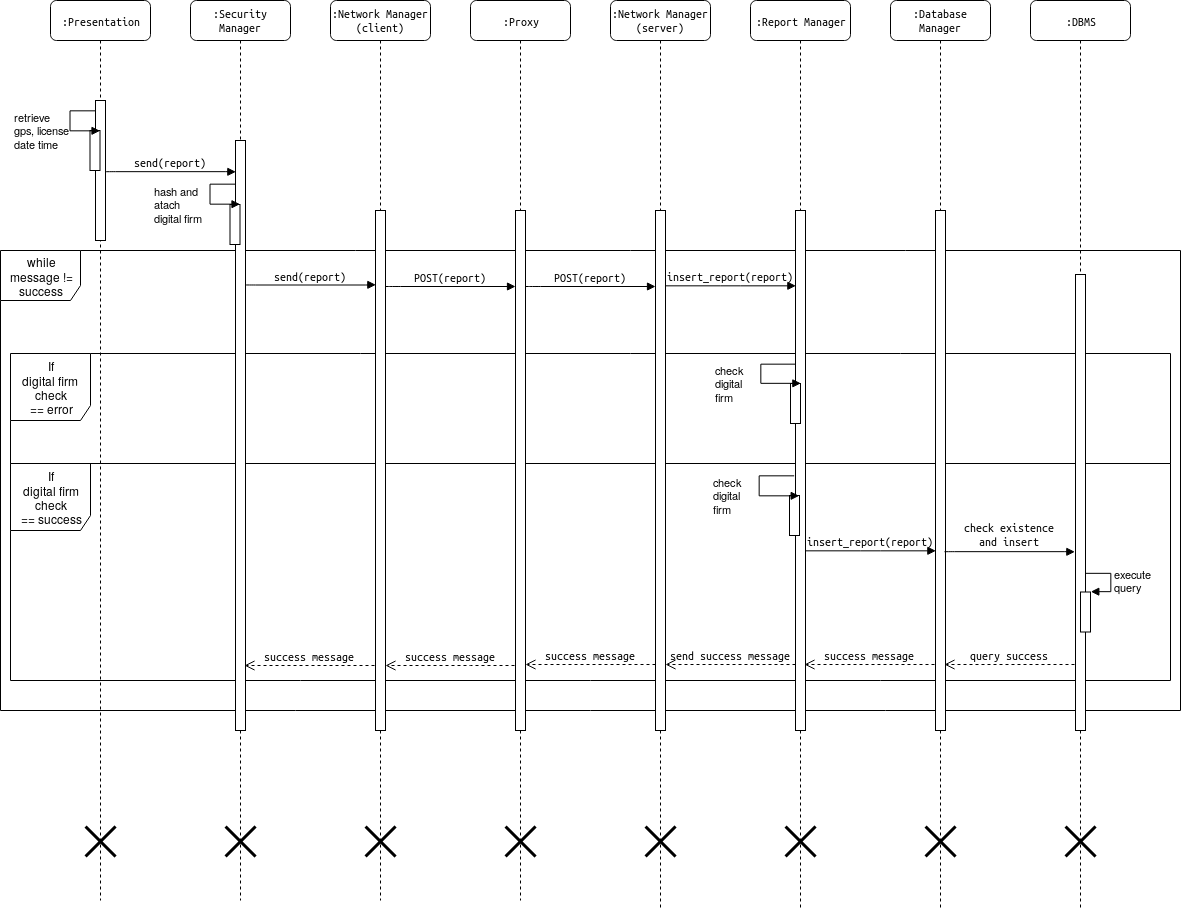

The diagram above was exported from draw.io. Its source (the exported page's mxGraphModel, read from the mxfile embedded in the PNG):
<mxGraphModel dx="683" dy="368" grid="1" gridSize="10" guides="1" tooltips="1" connect="1" arrows="1" fold="1" page="1" pageScale="1" pageWidth="1100" pageHeight="850" background="#ffffff" math="0" shadow="0">
  <root>
    <mxCell id="0" />
    <mxCell id="1" parent="0" />
    <mxCell id="2U_8ywx-rMTbbwlbNxhv-28" value="while message != success" style="shape=umlFrame;whiteSpace=wrap;html=1;width=80;height=50;" vertex="1" parent="1">
      <mxGeometry x="50" y="330" width="1180" height="460" as="geometry" />
    </mxCell>
    <mxCell id="2U_8ywx-rMTbbwlbNxhv-33" value="&lt;div&gt;If &lt;br&gt;&lt;/div&gt;&lt;div&gt;digital firm check&lt;/div&gt;&lt;div&gt;== success&lt;/div&gt;" style="shape=umlFrame;whiteSpace=wrap;html=1;width=80;height=67;" vertex="1" parent="1">
      <mxGeometry x="60" y="543" width="1160" height="217" as="geometry" />
    </mxCell>
    <mxCell id="2U_8ywx-rMTbbwlbNxhv-32" value="&lt;div&gt;If &lt;br&gt;&lt;/div&gt;&lt;div&gt;digital firm&amp;nbsp; check&lt;/div&gt;&lt;div&gt;== error&lt;/div&gt;" style="shape=umlFrame;whiteSpace=wrap;html=1;width=80;height=67;" vertex="1" parent="1">
      <mxGeometry x="60" y="433" width="1160" height="110" as="geometry" />
    </mxCell>
    <mxCell id="7baba1c4bc27f4b0-2" value=":Network Manager (client)" style="shape=umlLifeline;perimeter=lifelinePerimeter;whiteSpace=wrap;html=1;container=1;collapsible=0;recursiveResize=0;outlineConnect=0;rounded=1;shadow=0;comic=0;labelBackgroundColor=none;strokeWidth=1;fontFamily=Verdana;fontSize=12;align=center;" parent="1" vertex="1">
      <mxGeometry x="380" y="80" width="100" height="900" as="geometry" />
    </mxCell>
    <mxCell id="7baba1c4bc27f4b0-10" value="" style="html=1;points=[];perimeter=orthogonalPerimeter;rounded=0;shadow=0;comic=0;labelBackgroundColor=none;strokeWidth=1;fontFamily=Verdana;fontSize=12;align=center;" parent="7baba1c4bc27f4b0-2" vertex="1">
      <mxGeometry x="45" y="210" width="10" height="520" as="geometry" />
    </mxCell>
    <mxCell id="Mk-zL72r_X-_Wi9kbFhh-15" value="" style="shape=umlDestroy;whiteSpace=wrap;html=1;strokeWidth=3;" parent="7baba1c4bc27f4b0-2" vertex="1">
      <mxGeometry x="35" y="826" width="30" height="30" as="geometry" />
    </mxCell>
    <mxCell id="7baba1c4bc27f4b0-3" value=":Proxy" style="shape=umlLifeline;perimeter=lifelinePerimeter;whiteSpace=wrap;html=1;container=1;collapsible=0;recursiveResize=0;outlineConnect=0;rounded=1;shadow=0;comic=0;labelBackgroundColor=none;strokeWidth=1;fontFamily=Verdana;fontSize=12;align=center;" parent="1" vertex="1">
      <mxGeometry x="520" y="80" width="100" height="900" as="geometry" />
    </mxCell>
    <mxCell id="7baba1c4bc27f4b0-13" value="" style="html=1;points=[];perimeter=orthogonalPerimeter;rounded=0;shadow=0;comic=0;labelBackgroundColor=none;strokeWidth=1;fontFamily=Verdana;fontSize=12;align=center;" parent="7baba1c4bc27f4b0-3" vertex="1">
      <mxGeometry x="45" y="210" width="10" height="520" as="geometry" />
    </mxCell>
    <mxCell id="Mk-zL72r_X-_Wi9kbFhh-16" value="" style="shape=umlDestroy;whiteSpace=wrap;html=1;strokeWidth=3;" parent="7baba1c4bc27f4b0-3" vertex="1">
      <mxGeometry x="35" y="826" width="30" height="30" as="geometry" />
    </mxCell>
    <mxCell id="7baba1c4bc27f4b0-4" value="&lt;div&gt;:Network Manager&lt;/div&gt;&lt;div&gt;(server)&lt;br&gt;&lt;/div&gt;" style="shape=umlLifeline;perimeter=lifelinePerimeter;whiteSpace=wrap;html=1;container=1;collapsible=0;recursiveResize=0;outlineConnect=0;rounded=1;shadow=0;comic=0;labelBackgroundColor=none;strokeWidth=1;fontFamily=Verdana;fontSize=12;align=center;" parent="1" vertex="1">
      <mxGeometry x="660" y="80" width="100" height="910" as="geometry" />
    </mxCell>
    <mxCell id="Mk-zL72r_X-_Wi9kbFhh-17" value="" style="shape=umlDestroy;whiteSpace=wrap;html=1;strokeWidth=3;" parent="7baba1c4bc27f4b0-4" vertex="1">
      <mxGeometry x="35" y="826" width="30" height="30" as="geometry" />
    </mxCell>
    <mxCell id="7baba1c4bc27f4b0-5" value=":Report Manager" style="shape=umlLifeline;perimeter=lifelinePerimeter;whiteSpace=wrap;html=1;container=1;collapsible=0;recursiveResize=0;outlineConnect=0;rounded=1;shadow=0;comic=0;labelBackgroundColor=none;strokeWidth=1;fontFamily=Verdana;fontSize=12;align=center;" parent="1" vertex="1">
      <mxGeometry x="800" y="80" width="100" height="910" as="geometry" />
    </mxCell>
    <mxCell id="Mk-zL72r_X-_Wi9kbFhh-18" value="" style="shape=umlDestroy;whiteSpace=wrap;html=1;strokeWidth=3;" parent="7baba1c4bc27f4b0-5" vertex="1">
      <mxGeometry x="35" y="826" width="30" height="30" as="geometry" />
    </mxCell>
    <mxCell id="7baba1c4bc27f4b0-6" value=":Database Manager" style="shape=umlLifeline;perimeter=lifelinePerimeter;whiteSpace=wrap;html=1;container=1;collapsible=0;recursiveResize=0;outlineConnect=0;rounded=1;shadow=0;comic=0;labelBackgroundColor=none;strokeWidth=1;fontFamily=Verdana;fontSize=12;align=center;" parent="1" vertex="1">
      <mxGeometry x="940" y="80" width="100" height="910" as="geometry" />
    </mxCell>
    <mxCell id="Mk-zL72r_X-_Wi9kbFhh-1" value="" style="html=1;points=[];perimeter=orthogonalPerimeter;rounded=0;shadow=0;comic=0;labelBackgroundColor=none;strokeWidth=1;fontFamily=Verdana;fontSize=12;align=center;" parent="7baba1c4bc27f4b0-6" vertex="1">
      <mxGeometry x="45" y="210" width="10" height="520" as="geometry" />
    </mxCell>
    <mxCell id="Mk-zL72r_X-_Wi9kbFhh-19" value="" style="shape=umlDestroy;whiteSpace=wrap;html=1;strokeWidth=3;" parent="7baba1c4bc27f4b0-6" vertex="1">
      <mxGeometry x="35" y="826" width="30" height="30" as="geometry" />
    </mxCell>
    <mxCell id="7baba1c4bc27f4b0-7" value=":DBMS" style="shape=umlLifeline;perimeter=lifelinePerimeter;whiteSpace=wrap;html=1;container=1;collapsible=0;recursiveResize=0;outlineConnect=0;rounded=1;shadow=0;comic=0;labelBackgroundColor=none;strokeWidth=1;fontFamily=Verdana;fontSize=12;align=center;" parent="1" vertex="1">
      <mxGeometry x="1080" y="80" width="100" height="910" as="geometry" />
    </mxCell>
    <mxCell id="Mk-zL72r_X-_Wi9kbFhh-20" value="" style="shape=umlDestroy;whiteSpace=wrap;html=1;strokeWidth=3;" parent="7baba1c4bc27f4b0-7" vertex="1">
      <mxGeometry x="35" y="826" width="30" height="30" as="geometry" />
    </mxCell>
    <mxCell id="7baba1c4bc27f4b0-8" value=":Presentation" style="shape=umlLifeline;perimeter=lifelinePerimeter;whiteSpace=wrap;html=1;container=1;collapsible=0;recursiveResize=0;outlineConnect=0;rounded=1;shadow=0;comic=0;labelBackgroundColor=none;strokeWidth=1;fontFamily=Verdana;fontSize=12;align=center;" parent="1" vertex="1">
      <mxGeometry x="100" y="80" width="100" height="900" as="geometry" />
    </mxCell>
    <mxCell id="7baba1c4bc27f4b0-9" value="" style="html=1;points=[];perimeter=orthogonalPerimeter;rounded=0;shadow=0;comic=0;labelBackgroundColor=none;strokeWidth=1;fontFamily=Verdana;fontSize=12;align=center;" parent="7baba1c4bc27f4b0-8" vertex="1">
      <mxGeometry x="45" y="100" width="10" height="140" as="geometry" />
    </mxCell>
    <mxCell id="Mk-zL72r_X-_Wi9kbFhh-3" value="" style="html=1;points=[];perimeter=orthogonalPerimeter;" parent="7baba1c4bc27f4b0-8" vertex="1">
      <mxGeometry x="39.5" y="130" width="10" height="40" as="geometry" />
    </mxCell>
    <mxCell id="Mk-zL72r_X-_Wi9kbFhh-4" value="&lt;div&gt;retrieve &lt;br&gt;&lt;/div&gt;&lt;div&gt;gps, license&lt;/div&gt;&lt;div&gt;date time&lt;br&gt;&lt;/div&gt;" style="edgeStyle=orthogonalEdgeStyle;html=1;align=left;spacingLeft=2;endArrow=block;rounded=0;entryX=1;entryY=0;" parent="7baba1c4bc27f4b0-8" target="Mk-zL72r_X-_Wi9kbFhh-3" edge="1">
      <mxGeometry x="0.2" y="-60" relative="1" as="geometry">
        <mxPoint x="44.5" y="110" as="sourcePoint" />
        <Array as="points">
          <mxPoint x="19.5" y="110" />
          <mxPoint x="19.5" y="130" />
        </Array>
        <mxPoint x="-60" y="-60" as="offset" />
      </mxGeometry>
    </mxCell>
    <mxCell id="Mk-zL72r_X-_Wi9kbFhh-14" value="" style="shape=umlDestroy;whiteSpace=wrap;html=1;strokeWidth=3;" parent="7baba1c4bc27f4b0-8" vertex="1">
      <mxGeometry x="35" y="826" width="30" height="30" as="geometry" />
    </mxCell>
    <mxCell id="7baba1c4bc27f4b0-16" value="" style="html=1;points=[];perimeter=orthogonalPerimeter;rounded=0;shadow=0;comic=0;labelBackgroundColor=none;strokeWidth=1;fontFamily=Verdana;fontSize=12;align=center;" parent="1" vertex="1">
      <mxGeometry x="705" y="290" width="10" height="520" as="geometry" />
    </mxCell>
    <mxCell id="7baba1c4bc27f4b0-17" value="POST(report)" style="html=1;verticalAlign=bottom;endArrow=block;labelBackgroundColor=none;fontFamily=Verdana;fontSize=12;edgeStyle=elbowEdgeStyle;elbow=vertical;" parent="1" edge="1">
      <mxGeometry relative="1" as="geometry">
        <mxPoint x="575" y="366" as="sourcePoint" />
        <Array as="points">
          <mxPoint x="580" y="366" />
        </Array>
        <mxPoint x="705" y="366" as="targetPoint" />
      </mxGeometry>
    </mxCell>
    <mxCell id="7baba1c4bc27f4b0-19" value="" style="html=1;points=[];perimeter=orthogonalPerimeter;rounded=0;shadow=0;comic=0;labelBackgroundColor=none;strokeWidth=1;fontFamily=Verdana;fontSize=12;align=center;" parent="1" vertex="1">
      <mxGeometry x="845" y="290" width="10" height="520" as="geometry" />
    </mxCell>
    <mxCell id="7baba1c4bc27f4b0-20" value="insert_report(report)" style="html=1;verticalAlign=bottom;endArrow=block;entryX=0;entryY=0;labelBackgroundColor=none;fontFamily=Verdana;fontSize=12;edgeStyle=elbowEdgeStyle;elbow=vertical;" parent="1" edge="1">
      <mxGeometry relative="1" as="geometry">
        <mxPoint x="715" y="365.33333333333337" as="sourcePoint" />
        <mxPoint x="845.3333333333335" y="365.33333333333337" as="targetPoint" />
      </mxGeometry>
    </mxCell>
    <mxCell id="7baba1c4bc27f4b0-21" value="send success message" style="html=1;verticalAlign=bottom;endArrow=open;dashed=1;endSize=8;labelBackgroundColor=none;fontFamily=Verdana;fontSize=12;edgeStyle=elbowEdgeStyle;elbow=vertical;" parent="1" edge="1">
      <mxGeometry relative="1" as="geometry">
        <mxPoint x="715" y="744" as="targetPoint" />
        <Array as="points">
          <mxPoint x="790" y="744" />
          <mxPoint x="820" y="744" />
        </Array>
        <mxPoint x="845" y="744" as="sourcePoint" />
      </mxGeometry>
    </mxCell>
    <mxCell id="7baba1c4bc27f4b0-25" value="" style="html=1;points=[];perimeter=orthogonalPerimeter;rounded=0;shadow=0;comic=0;labelBackgroundColor=none;strokeColor=#000000;strokeWidth=1;fillColor=#FFFFFF;fontFamily=Verdana;fontSize=12;fontColor=#000000;align=center;" parent="1" vertex="1">
      <mxGeometry x="1125" y="354" width="10" height="456" as="geometry" />
    </mxCell>
    <mxCell id="7baba1c4bc27f4b0-11" value="send(report)" style="html=1;verticalAlign=bottom;endArrow=block;entryX=0;entryY=0;labelBackgroundColor=none;fontFamily=Verdana;fontSize=12;edgeStyle=elbowEdgeStyle;elbow=vertical;" parent="1" edge="1">
      <mxGeometry relative="1" as="geometry">
        <mxPoint x="155" y="251.33333333333337" as="sourcePoint" />
        <mxPoint x="285.33333333333337" y="251.33333333333337" as="targetPoint" />
      </mxGeometry>
    </mxCell>
    <mxCell id="Mk-zL72r_X-_Wi9kbFhh-2" value="insert_report(report)" style="html=1;verticalAlign=bottom;endArrow=block;entryX=0;entryY=0;labelBackgroundColor=none;fontFamily=Verdana;fontSize=12;edgeStyle=elbowEdgeStyle;elbow=vertical;" parent="1" edge="1">
      <mxGeometry relative="1" as="geometry">
        <mxPoint x="855" y="630.3333333333334" as="sourcePoint" />
        <mxPoint x="985.3333333333335" y="630.3333333333334" as="targetPoint" />
      </mxGeometry>
    </mxCell>
    <mxCell id="Mk-zL72r_X-_Wi9kbFhh-5" value="&lt;div&gt;check existence &lt;br&gt;&lt;/div&gt;&lt;div&gt;and insert&lt;/div&gt;" style="html=1;verticalAlign=bottom;endArrow=block;entryX=0;entryY=0;labelBackgroundColor=none;fontFamily=Verdana;fontSize=12;edgeStyle=elbowEdgeStyle;elbow=vertical;" parent="1" edge="1">
      <mxGeometry relative="1" as="geometry">
        <mxPoint x="994" y="631.3333333333334" as="sourcePoint" />
        <mxPoint x="1124.3333333333335" y="631.3333333333334" as="targetPoint" />
      </mxGeometry>
    </mxCell>
    <mxCell id="Mk-zL72r_X-_Wi9kbFhh-6" value="" style="html=1;points=[];perimeter=orthogonalPerimeter;" parent="1" vertex="1">
      <mxGeometry x="1130" y="671.5" width="10" height="40" as="geometry" />
    </mxCell>
    <mxCell id="Mk-zL72r_X-_Wi9kbFhh-7" value="&lt;div&gt;execute&lt;/div&gt;&lt;div&gt;query&lt;br&gt;&lt;/div&gt;" style="edgeStyle=orthogonalEdgeStyle;html=1;align=left;spacingLeft=2;endArrow=block;rounded=0;entryX=1;entryY=0;" parent="1" target="Mk-zL72r_X-_Wi9kbFhh-6" edge="1">
      <mxGeometry relative="1" as="geometry">
        <mxPoint x="1135" y="652.5" as="sourcePoint" />
        <Array as="points">
          <mxPoint x="1160" y="652.5" />
        </Array>
      </mxGeometry>
    </mxCell>
    <mxCell id="Mk-zL72r_X-_Wi9kbFhh-10" value="success message" style="html=1;verticalAlign=bottom;endArrow=open;dashed=1;endSize=8;labelBackgroundColor=none;fontFamily=Verdana;fontSize=12;edgeStyle=elbowEdgeStyle;elbow=vertical;" parent="1" edge="1">
      <mxGeometry relative="1" as="geometry">
        <mxPoint x="575" y="744" as="targetPoint" />
        <Array as="points">
          <mxPoint x="650" y="744" />
          <mxPoint x="680" y="744" />
        </Array>
        <mxPoint x="705" y="744" as="sourcePoint" />
      </mxGeometry>
    </mxCell>
    <mxCell id="Mk-zL72r_X-_Wi9kbFhh-12" value="success message" style="html=1;verticalAlign=bottom;endArrow=open;dashed=1;endSize=8;labelBackgroundColor=none;fontFamily=Verdana;fontSize=12;edgeStyle=elbowEdgeStyle;elbow=vertical;" parent="1" edge="1">
      <mxGeometry relative="1" as="geometry">
        <mxPoint x="435" y="745" as="targetPoint" />
        <Array as="points">
          <mxPoint x="510" y="745" />
          <mxPoint x="540" y="745" />
        </Array>
        <mxPoint x="564" y="745" as="sourcePoint" />
      </mxGeometry>
    </mxCell>
    <mxCell id="2U_8ywx-rMTbbwlbNxhv-17" value=":Security Manager" style="shape=umlLifeline;perimeter=lifelinePerimeter;whiteSpace=wrap;html=1;container=1;collapsible=0;recursiveResize=0;outlineConnect=0;rounded=1;shadow=0;comic=0;labelBackgroundColor=none;strokeWidth=1;fontFamily=Verdana;fontSize=12;align=center;" vertex="1" parent="1">
      <mxGeometry x="240" y="80" width="100" height="900" as="geometry" />
    </mxCell>
    <mxCell id="2U_8ywx-rMTbbwlbNxhv-18" value="" style="html=1;points=[];perimeter=orthogonalPerimeter;rounded=0;shadow=0;comic=0;labelBackgroundColor=none;strokeWidth=1;fontFamily=Verdana;fontSize=12;align=center;" vertex="1" parent="2U_8ywx-rMTbbwlbNxhv-17">
      <mxGeometry x="45" y="140" width="10" height="590" as="geometry" />
    </mxCell>
    <mxCell id="2U_8ywx-rMTbbwlbNxhv-19" value="" style="html=1;points=[];perimeter=orthogonalPerimeter;" vertex="1" parent="2U_8ywx-rMTbbwlbNxhv-17">
      <mxGeometry x="39.5" y="204" width="10" height="40" as="geometry" />
    </mxCell>
    <mxCell id="2U_8ywx-rMTbbwlbNxhv-20" value="&lt;div&gt;hash and &lt;br&gt;&lt;/div&gt;&lt;div&gt;atach &lt;br&gt;&lt;/div&gt;&lt;div&gt;digital firm&lt;/div&gt;" style="edgeStyle=orthogonalEdgeStyle;html=1;align=left;spacingLeft=2;endArrow=block;rounded=0;entryX=1;entryY=0;" edge="1" parent="2U_8ywx-rMTbbwlbNxhv-17" target="2U_8ywx-rMTbbwlbNxhv-19">
      <mxGeometry x="0.2" y="-60" relative="1" as="geometry">
        <mxPoint x="44.5" y="184" as="sourcePoint" />
        <Array as="points">
          <mxPoint x="19.5" y="184" />
          <mxPoint x="19.5" y="204" />
        </Array>
        <mxPoint x="-60" y="-60" as="offset" />
      </mxGeometry>
    </mxCell>
    <mxCell id="2U_8ywx-rMTbbwlbNxhv-21" value="" style="shape=umlDestroy;whiteSpace=wrap;html=1;strokeWidth=3;" vertex="1" parent="2U_8ywx-rMTbbwlbNxhv-17">
      <mxGeometry x="35" y="826" width="30" height="30" as="geometry" />
    </mxCell>
    <mxCell id="2U_8ywx-rMTbbwlbNxhv-22" value="send(report)" style="html=1;verticalAlign=bottom;endArrow=block;entryX=0;entryY=0;labelBackgroundColor=none;fontFamily=Verdana;fontSize=12;edgeStyle=elbowEdgeStyle;elbow=vertical;" edge="1" parent="1">
      <mxGeometry relative="1" as="geometry">
        <mxPoint x="295" y="364.33333333333326" as="sourcePoint" />
        <mxPoint x="425.3333333333335" y="364.33333333333326" as="targetPoint" />
      </mxGeometry>
    </mxCell>
    <mxCell id="2U_8ywx-rMTbbwlbNxhv-23" value="success message" style="html=1;verticalAlign=bottom;endArrow=open;dashed=1;endSize=8;labelBackgroundColor=none;fontFamily=Verdana;fontSize=12;edgeStyle=elbowEdgeStyle;elbow=vertical;" edge="1" parent="1">
      <mxGeometry relative="1" as="geometry">
        <mxPoint x="294" y="745" as="targetPoint" />
        <Array as="points">
          <mxPoint x="369" y="745" />
          <mxPoint x="399" y="745" />
        </Array>
        <mxPoint x="424" y="745" as="sourcePoint" />
      </mxGeometry>
    </mxCell>
    <mxCell id="2U_8ywx-rMTbbwlbNxhv-24" value="POST(report)" style="html=1;verticalAlign=bottom;endArrow=block;labelBackgroundColor=none;fontFamily=Verdana;fontSize=12;edgeStyle=elbowEdgeStyle;elbow=vertical;" edge="1" parent="1">
      <mxGeometry relative="1" as="geometry">
        <mxPoint x="435" y="366" as="sourcePoint" />
        <Array as="points">
          <mxPoint x="440" y="366" />
        </Array>
        <mxPoint x="565" y="366" as="targetPoint" />
      </mxGeometry>
    </mxCell>
    <mxCell id="2U_8ywx-rMTbbwlbNxhv-34" value="success message" style="html=1;verticalAlign=bottom;endArrow=open;dashed=1;endSize=8;labelBackgroundColor=none;fontFamily=Verdana;fontSize=12;edgeStyle=elbowEdgeStyle;elbow=vertical;" edge="1" parent="1">
      <mxGeometry relative="1" as="geometry">
        <mxPoint x="854" y="744" as="targetPoint" />
        <Array as="points">
          <mxPoint x="929" y="744" />
          <mxPoint x="959" y="744" />
        </Array>
        <mxPoint x="984" y="744" as="sourcePoint" />
      </mxGeometry>
    </mxCell>
    <mxCell id="2U_8ywx-rMTbbwlbNxhv-35" value="query success" style="html=1;verticalAlign=bottom;endArrow=open;dashed=1;endSize=8;labelBackgroundColor=none;fontFamily=Verdana;fontSize=12;edgeStyle=elbowEdgeStyle;elbow=vertical;" edge="1" parent="1">
      <mxGeometry relative="1" as="geometry">
        <mxPoint x="994" y="744" as="targetPoint" />
        <Array as="points">
          <mxPoint x="1069" y="744" />
          <mxPoint x="1099" y="744" />
        </Array>
        <mxPoint x="1124" y="744" as="sourcePoint" />
      </mxGeometry>
    </mxCell>
    <mxCell id="2U_8ywx-rMTbbwlbNxhv-39" value="" style="html=1;points=[];perimeter=orthogonalPerimeter;" vertex="1" parent="1">
      <mxGeometry x="840" y="463" width="10" height="40" as="geometry" />
    </mxCell>
    <mxCell id="2U_8ywx-rMTbbwlbNxhv-40" value="&lt;div&gt;check&lt;/div&gt;&lt;div&gt;digital&lt;/div&gt;&lt;div&gt;firm&lt;br&gt;&lt;/div&gt;" style="edgeStyle=orthogonalEdgeStyle;html=1;align=left;spacingLeft=2;endArrow=block;rounded=0;entryX=1;entryY=0;" edge="1" parent="1" target="2U_8ywx-rMTbbwlbNxhv-39">
      <mxGeometry x="0.1605" y="-50" relative="1" as="geometry">
        <mxPoint x="845.4117647058824" y="443.32352941176464" as="sourcePoint" />
        <Array as="points">
          <mxPoint x="810" y="443.5" />
          <mxPoint x="810" y="463.5" />
        </Array>
        <mxPoint x="-50" y="-50" as="offset" />
      </mxGeometry>
    </mxCell>
    <mxCell id="2U_8ywx-rMTbbwlbNxhv-41" value="" style="html=1;points=[];perimeter=orthogonalPerimeter;" vertex="1" parent="1">
      <mxGeometry x="839" y="575" width="10" height="40" as="geometry" />
    </mxCell>
    <mxCell id="2U_8ywx-rMTbbwlbNxhv-42" value="&lt;div&gt;check&lt;/div&gt;&lt;div&gt;digital&lt;/div&gt;&lt;div&gt;firm&lt;br&gt;&lt;/div&gt;" style="edgeStyle=orthogonalEdgeStyle;html=1;align=left;spacingLeft=2;endArrow=block;rounded=0;entryX=1;entryY=0;" edge="1" parent="1" target="2U_8ywx-rMTbbwlbNxhv-41">
      <mxGeometry x="0.1605" y="-50" relative="1" as="geometry">
        <mxPoint x="844" y="555.3333333333335" as="sourcePoint" />
        <Array as="points">
          <mxPoint x="809" y="555.5" />
          <mxPoint x="809" y="575.5" />
        </Array>
        <mxPoint x="-50" y="-50" as="offset" />
      </mxGeometry>
    </mxCell>
  </root>
</mxGraphModel>